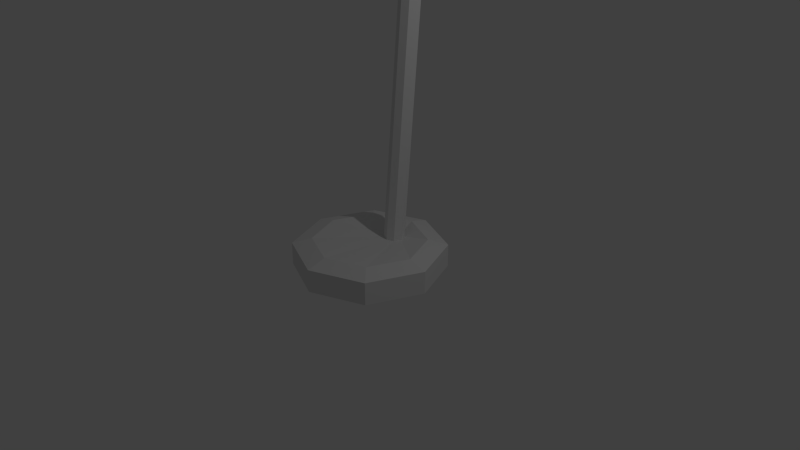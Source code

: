 # Source: luminaria.blend  (saved by Blender 2.71.0; exported with 4.5.12 LTS)
import bpy
from mathutils import Matrix  # noqa: F401  (used for matrix-valued properties, if any)

bpy.ops.wm.read_factory_settings(use_empty=True)
scene = bpy.context.scene
scene.name = 'Scene'

# ---- collections
col_collection_1 = bpy.data.collections.new('Collection 1'); scene.collection.children.link(col_collection_1)

# ---- world
world_world = bpy.data.worlds.new('World'); scene.world = world_world
world_world.color = (0.05088, 0.05088, 0.05088)
world_world.use_sun_shadow = False
world_world.sun_shadow_jitter_overblur = 0.0
world_world.cycles.sampling_method = 'MANUAL'
world_world.cycles.sample_map_resolution = 256

# ---- cameras
cam_camera = bpy.data.cameras.new('Camera')
cam_camera.clip_end = 100.0
cam_camera.lens = 35.0
cam_camera.sensor_width = 32.0
cam_camera.sensor_height = 18.0
cam_camera.ortho_scale = 7.314
cam_camera.dof.focus_distance = 0.0
cam_camera.dof.aperture_fstop = 128.0

# ---- lights
light_lamp = bpy.data.lights.new('Lamp', 'POINT')
light_lamp.transmission_factor = 0.0
light_lamp.cutoff_distance = 30.0
light_lamp.energy = 100.0
light_lamp.shadow_buffer_clip_start = 1.001
light_lamp.shadow_soft_size = 0.1
light_lamp.shadow_maximum_resolution = 0.006
light_lamp.use_absolute_resolution = True
light_lamp.cycles.use_multiple_importance_sampling = False

# ---- meshes
me_cylinder = bpy.data.meshes.new('Cylinder')
me_cylinder.from_pydata([(0.0178, 0.5576, -0.7177), (0.0178, 1.0, 1.0), (0.1135, 0.5179, -0.7177), (0.7249, 0.7071, 1.0), (0.1532, 0.4222, -0.7177), (1.018, -4.371e-08, 1.0), (0.1135, 0.3265, -0.7177), (0.7249, -0.7071, 1.0), (0.0178, 0.2869, -0.7177), (0.0178, -1.0, 1.0), (-0.07791, 0.3265, -0.7177), (-0.6893, -0.7071, 1.0), (-0.1176, 0.4222, -0.7177), (-0.9822, 1.192e-08, 1.0), (-0.07791, 0.5179, -0.7177), (-0.6893, 0.7071, 1.0), (0.0178, 1.0, -1.0), (0.7249, 0.7071, -1.0), (1.018, -4.371e-08, -1.0), (0.7249, -0.7071, -1.0), (0.0178, -1.0, -1.0), (-0.6893, -0.7071, -1.0), (-0.9822, 1.192e-08, -1.0), (-0.6893, 0.7071, -1.0), (0.0178, 0.7405, -1.478), (0.5414, 0.5236, -1.478), (0.7583, -3.953e-08, -1.478), (0.5414, -0.5236, -1.478), (0.0178, -0.7405, -1.478), (-0.5058, -0.5236, -1.478), (-0.7227, 1.192e-08, -1.478), (-0.5058, 0.5236, -1.478), (0.0178, 0.9251, -29.24), (0.1135, 0.8854, -29.24), (0.1532, 0.7897, -29.24), (0.1135, 0.694, -29.24), (0.0178, 0.6544, -29.24), (-0.07791, 0.694, -29.24), (-0.1176, 0.7897, -29.24), (-0.07791, 0.8854, -29.24), (-0.3281, 0.9139, -30.02), (-0.2324, 0.8775, -29.91), (-0.1927, 0.7897, -29.66), (-0.2324, 0.702, -29.41), (-0.3281, 0.6656, -29.3), (-0.4238, 0.702, -29.41), (-0.4634, 0.7897, -29.66), (-0.4238, 0.8775, -29.91), (-0.3281, -1.048, -59.81), (-0.2324, -1.084, -59.71), (-0.1927, -1.172, -59.45), (-0.2324, -1.26, -59.2), (-0.3281, -1.296, -59.1), (-0.4238, -1.26, -59.2), (-0.4634, -1.172, -59.45), (-0.4238, -1.084, -59.71), (-0.5315, 0.7897, -30.29), (-0.5005, 0.7897, -31.33), (-0.5315, 0.8435, -30.2), (-0.5005, 0.9909, -30.78), (-0.5315, 0.9244, -29.45), (-0.5005, 1.074, -29.45), (-0.5315, 0.8435, -28.71), (-0.5005, 0.9909, -28.12), (-0.5315, 0.7897, -28.62), (-0.5005, 0.7897, -27.57), (-0.5315, 0.736, -28.71), (-0.5005, 0.5886, -28.12), (-0.5315, 0.655, -29.45), (-0.5005, 0.5052, -29.45), (-0.5315, 0.736, -30.2), (-0.5005, 0.5886, -30.78), (0.1852, 0.7897, -31.33), (0.2221, 0.7897, -30.28), (0.2221, 0.8377, -30.2), (0.1852, 0.9909, -30.78), (0.2221, 0.9186, -29.45), (0.1852, 1.074, -29.45), (0.2221, 0.8377, -28.71), (0.1852, 0.9909, -28.12), (0.2221, 0.7897, -28.63), (0.1852, 0.7897, -27.57), (0.2221, 0.7418, -28.71), (0.1852, 0.5886, -28.12), (0.2221, 0.6609, -29.45), (0.1852, 0.5052, -29.45), (0.2221, 0.7418, -30.2), (0.1852, 0.5886, -30.78), (-0.5571, 0.9349, -30.58), (-0.5571, 0.7897, -30.91), (-0.5571, 1.018, -29.45), (-0.5571, 0.9349, -28.33), (-0.5571, 0.7897, -27.99), (-0.5571, 0.6446, -28.33), (-0.5571, 0.562, -29.45), (-0.5571, 0.6446, -30.58), (0.2477, 0.7897, -30.9), (0.2477, 0.9291, -30.57), (0.2477, 1.012, -29.45), (0.2477, 0.9291, -28.33), (0.2477, 0.7897, -28.01), (0.2477, 0.6504, -28.33), (0.2477, 0.5678, -29.45), (0.2477, 0.6504, -30.57), (-0.1647, 0.7897, -31.33), (-0.1506, 0.7897, -31.33), (-0.1506, 0.9909, -30.78), (-0.1647, 0.9909, -30.78), (-0.1647, 0.5886, -30.78), (-0.1506, 0.5886, -30.78), (-0.1506, 1.074, -29.45), (-0.1647, 1.074, -29.45), (-0.1506, 0.9909, -28.12), (-0.1647, 0.9909, -28.12), (-0.1506, 0.7897, -27.57), (-0.1647, 0.7897, -27.57), (-0.1506, 0.5886, -28.12), (-0.1647, 0.5886, -28.12), (-0.1506, 0.5052, -29.45), (-0.1647, 0.5052, -29.45), (-0.1643, 0.7897, -31.22), (-0.151, 0.7897, -31.22), (-0.151, 0.9792, -30.71), (-0.1643, 0.9792, -30.71), (-0.1643, 0.6002, -30.71), (-0.151, 0.6002, -30.71), (-0.151, 1.058, -29.45), (-0.1643, 1.058, -29.45), (-0.151, 0.9792, -28.2), (-0.1643, 0.9792, -28.2), (-0.151, 0.7897, -27.68), (-0.1643, 0.7897, -27.68), (-0.151, 0.6002, -28.2), (-0.1643, 0.6002, -28.2), (-0.151, 0.5217, -29.45), (-0.1643, 0.5217, -29.45), (-0.3281, -1.214, -66.66), (-0.3281, -1.973, -64.32), (0.04715, -1.148, -65.73), (0.04715, -1.907, -63.39), (0.2026, -0.9893, -63.48), (0.2026, -1.748, -61.14), (0.04715, -0.8306, -61.24), (0.04715, -1.59, -58.89), (-0.3281, -0.7649, -60.31), (-0.3281, -1.524, -57.96), (-0.7033, -0.8306, -61.24), (-0.7033, -1.59, -58.89), (-0.8587, -0.9893, -63.48), (-0.8587, -1.748, -61.14), (-0.7033, -1.148, -65.73), (-0.7033, -1.907, -63.39), (-0.3281, -0.8987, -66.04), (-0.107, -0.86, -65.49), (-0.01549, -0.7665, -64.17), (-0.107, -0.673, -62.85), (-0.3281, -0.6343, -62.3), (-0.5491, -0.673, -62.85), (-0.6407, -0.7665, -64.17), (-0.5491, -0.86, -65.49), (0.2176, -2.197, -63.74), (-0.3281, -2.293, -65.09), (0.4436, -1.967, -60.47), (0.2176, -1.736, -57.2), (-0.3281, -1.64, -55.85), (-0.8737, -1.736, -57.2), (-1.1, -1.967, -60.47), (-0.8737, -2.197, -63.74), (0.3631, -3.314, -61.35), (-0.3281, -3.435, -63.06), (0.6494, -3.021, -57.21), (0.3631, -2.729, -53.07), (-0.3281, -2.608, -51.36), (-1.019, -2.729, -53.07), (-1.306, -3.021, -57.21), (-1.019, -3.314, -61.35), (-0.3281, -2.315, -52.26), (-1.306, -2.728, -58.12), (-0.3281, -3.142, -63.97), (0.3637, -3.021, -62.26), (-0.3281, -3.017, -60.99), (0.3637, -2.436, -53.97), (-1.02, -2.436, -53.97), (-1.02, -3.021, -62.26), (-1.062, -3.331, -61.61), (-0.3281, -3.267, -56.46), (-0.1885, -3.29, -57.41), (-0.07017, -3.239, -58.43), (0.008901, -3.121, -59.37), (0.03667, -2.953, -60.09), (0.008901, -2.763, -60.47), (-0.1052, -2.052, -61.83), (-0.1533, -1.898, -61.96), (-1.366, -3.021, -57.21), (-1.062, -2.71, -52.82), (-0.1307, -3.231, -56.57), (0.03667, -3.13, -56.89), (0.1485, -2.978, -57.35), (0.1878, -2.799, -57.9), (0.1485, -2.62, -58.46), (-0.01288, -1.958, -60.5), (-0.08096, -1.824, -60.91), (-0.3281, -1.732, -61.19), (-0.3281, -2.582, -51.0), (-0.1885, -3.172, -55.74), (-0.07017, -3.021, -55.34), (0.008901, -2.836, -55.34), (0.03667, -2.645, -55.72), (0.008901, -2.478, -56.44), (-0.1052, -1.864, -59.16), (-0.1533, -1.75, -59.86), (0.4061, -2.71, -52.82), (0.7102, -3.021, -57.21), (-0.3281, -3.148, -55.39), (-0.3281, -2.976, -54.7), (-0.3281, -2.777, -54.5), (-0.3281, -2.581, -54.82), (-0.3281, -2.419, -55.6), (-0.3281, -1.825, -58.61), (-0.3281, -1.72, -59.43), (-0.3281, -3.46, -63.43), (0.4061, -3.331, -61.61), (-0.4677, -3.172, -55.74), (-0.586, -3.021, -55.34), (-0.6651, -2.836, -55.34), (-0.6928, -2.645, -55.72), (-0.6651, -2.478, -56.44), (-0.551, -1.864, -59.16), (-0.5028, -1.75, -59.86), (0.5929, -2.694, -58.22), (0.3232, -2.97, -62.12), (-0.5255, -3.231, -56.57), (-0.6928, -3.13, -56.89), (-0.8047, -2.978, -57.35), (-0.8439, -2.799, -57.9), (-0.8047, -2.62, -58.46), (-0.6433, -1.958, -60.5), (-0.5752, -1.824, -60.91), (-0.3281, -2.305, -52.71), (0.3232, -2.419, -54.32), (-0.4677, -3.29, -57.41), (-0.586, -3.239, -58.43), (-0.6651, -3.121, -59.37), (-0.6928, -2.953, -60.09), (-0.6651, -2.763, -60.47), (-0.551, -2.052, -61.83), (-0.5028, -1.898, -61.96), (-1.249, -2.694, -58.22), (-0.9793, -2.419, -54.32), (-0.3281, -3.315, -57.76), (-0.3281, -3.284, -59.07), (-0.3281, -3.18, -60.21), (-0.3281, -3.084, -63.74), (-0.3281, -2.822, -61.31), (-0.3281, -2.091, -62.38), (-0.3281, -1.929, -62.39), (-0.9793, -2.97, -62.12), (0.6502, -2.728, -58.12), (-0.05532, -2.549, -60.66), (-0.1014, -2.37, -60.88), (-0.1016, -2.199, -61.41), (0.05767, -2.434, -59.03), (-0.007457, -2.274, -59.52), (-0.007726, -2.103, -60.05), (-0.05532, -2.318, -57.4), (-0.1014, -2.178, -58.17), (-0.1016, -2.007, -58.69), (-0.3281, -2.271, -56.72), (-0.3281, -2.138, -57.6), (-0.3281, -1.968, -58.13), (-0.6009, -2.318, -57.4), (-0.5548, -2.178, -58.17), (-0.5546, -2.007, -58.69), (-0.7138, -2.434, -59.03), (-0.6487, -2.274, -59.52), (-0.6484, -2.103, -60.05), (-0.6009, -2.549, -60.66), (-0.5548, -2.37, -60.88), (-0.5546, -2.199, -61.41), (-0.3281, -2.597, -61.34), (-0.3281, -2.409, -61.44), (-0.3281, -2.239, -61.97), (-0.3281, -1.22, -57.94), (-0.4238, -1.184, -58.05), (-0.4634, -1.096, -58.3), (-0.4238, -1.008, -58.55), (-0.2324, -1.184, -58.05), (-0.1927, -1.096, -58.3), (-0.2324, -1.008, -58.55), (-0.3281, -0.9721, -58.66), (-0.3281, -1.021, -60.11), (-0.202, -1.069, -59.97), (-0.1498, -1.184, -59.64), (-0.202, -1.3, -59.3), (-0.3281, -1.348, -59.17), (-0.4541, -1.3, -59.3), (-0.5064, -1.184, -59.64), (-0.4541, -1.069, -59.97), (-0.4541, -0.9987, -58.91), (-0.4541, -1.23, -58.24), (-0.202, -1.23, -58.24), (-0.202, -0.9987, -58.91), (-0.3281, -1.278, -58.11), (-0.5064, -1.114, -58.58), (-0.1498, -1.114, -58.58), (-0.3281, -0.9508, -59.05)], [], [(16, 1, 3, 17), (17, 3, 5, 18), (18, 5, 7, 19), (19, 7, 9, 20), (20, 9, 11, 21), (21, 11, 13, 22), (3, 1, 15, 13, 11, 9, 7, 5), (22, 13, 15, 23), (23, 15, 1, 16), (2, 4, 34, 33), (25, 24, 16, 17), (26, 25, 17, 18), (27, 26, 18, 19), (28, 27, 19, 20), (29, 28, 20, 21), (30, 29, 21, 22), (31, 30, 22, 23), (24, 31, 23, 16), (2, 0, 24, 25), (4, 2, 25, 26), (6, 4, 26, 27), (8, 6, 27, 28), (10, 8, 28, 29), (12, 10, 29, 30), (14, 12, 30, 31), (0, 14, 31, 24), (32, 33, 34, 35, 36, 37, 38, 39), (12, 14, 39, 38), (8, 10, 37, 36), (4, 6, 35, 34), (0, 2, 33, 32), (14, 0, 32, 39), (10, 12, 38, 37), (6, 8, 36, 35), (40, 47, 46, 45, 44, 43, 42, 41), (48, 49, 50, 51, 52, 53, 54, 55), (287, 286, 300, 304), (51, 50, 292, 293), (289, 288, 301, 305), (50, 49, 291, 292), (285, 289, 305, 298), (49, 48, 290, 291), (283, 284, 303, 299), (48, 55, 297, 290), (106, 75, 77, 110), (112, 79, 81, 114), (114, 81, 83, 116), (116, 83, 85, 118), (118, 85, 87, 109), (109, 87, 72, 105), (110, 77, 79, 112), (74, 73, 86, 84, 82, 80, 78, 76), (57, 59, 88, 89), (59, 61, 90, 88), (61, 63, 91, 90), (63, 65, 92, 91), (65, 67, 93, 92), (67, 69, 94, 93), (69, 71, 95, 94), (71, 57, 89, 95), (56, 58, 60, 62, 64, 66, 68, 70), (75, 72, 96, 97), (77, 75, 97, 98), (79, 77, 98, 99), (81, 79, 99, 100), (83, 81, 100, 101), (85, 83, 101, 102), (87, 85, 102, 103), (72, 87, 103, 96), (105, 72, 75, 106), (58, 56, 89, 88), (60, 58, 88, 90), (62, 60, 90, 91), (64, 62, 91, 92), (66, 64, 92, 93), (68, 66, 93, 94), (70, 68, 94, 95), (56, 70, 95, 89), (73, 74, 97, 96), (74, 76, 98, 97), (76, 78, 99, 98), (78, 80, 100, 99), (80, 82, 101, 100), (82, 84, 102, 101), (84, 86, 103, 102), (86, 73, 96, 103), (57, 104, 107, 59), (104, 108, 124, 120), (61, 111, 113, 63), (114, 116, 132, 130), (71, 108, 104, 57), (110, 112, 128, 126), (69, 119, 108, 71), (117, 115, 131, 133), (67, 117, 119, 69), (113, 111, 127, 129), (65, 115, 117, 67), (116, 118, 134, 132), (63, 113, 115, 65), (105, 106, 122, 121), (59, 107, 111, 61), (119, 117, 133, 135), (120, 121, 122, 123), (127, 126, 128, 129), (124, 125, 121, 120), (135, 134, 125, 124), (133, 132, 134, 135), (131, 130, 132, 133), (129, 128, 130, 131), (123, 122, 126, 127), (115, 113, 129, 131), (109, 105, 121, 125), (112, 114, 130, 128), (108, 119, 135, 124), (111, 107, 123, 127), (118, 109, 125, 134), (107, 104, 120, 123), (106, 110, 126, 122), (136, 138, 139, 137), (138, 140, 141, 139), (140, 142, 143, 141), (142, 144, 145, 143), (144, 146, 147, 145), (146, 148, 149, 147), (141, 162, 160, 139), (148, 150, 151, 149), (150, 136, 137, 151), (146, 157, 158, 148), (152, 159, 158, 157, 156, 155, 154, 153), (142, 155, 156, 144), (148, 158, 159, 150), (138, 153, 154, 140), (144, 156, 157, 146), (150, 159, 152, 136), (136, 152, 153, 138), (140, 154, 155, 142), (174, 193, 184, 175), (147, 165, 164, 145), (137, 161, 167, 151), (139, 160, 161, 137), (143, 163, 162, 141), (149, 166, 165, 147), (145, 164, 163, 143), (151, 167, 166, 149), (247, 177, 182, 248), (173, 194, 193, 174), (238, 176, 181, 239), (172, 203, 194, 173), (171, 211, 203, 172), (252, 178, 183, 256), (170, 212, 211, 171), (255, 192, 191, 254), (253, 190, 189, 180), (251, 188, 187, 250), (249, 186, 185), (202, 192, 255), (279, 258, 190, 253), (180, 189, 188, 251), (250, 187, 186, 249), (186, 195, 185), (202, 201, 192), (258, 261, 199, 190), (189, 198, 197, 188), (187, 196, 195, 186), (192, 201, 200, 191), (190, 199, 198, 189), (188, 197, 196, 187), (261, 264, 208, 199), (198, 207, 206, 197), (196, 205, 204, 195), (201, 210, 209, 200), (199, 208, 207, 198), (197, 206, 205, 196), (195, 204, 185), (202, 210, 201), (210, 219, 218, 209), (208, 217, 216, 207), (206, 215, 214, 205), (204, 213, 185), (202, 219, 210), (264, 267, 217, 208), (207, 216, 215, 206), (205, 214, 213, 204), (217, 226, 225, 216), (215, 224, 223, 214), (213, 222, 185), (202, 228, 219), (267, 270, 226, 217), (216, 225, 224, 215), (214, 223, 222, 213), (219, 228, 227, 218), (202, 237, 228), (270, 273, 235, 226), (225, 234, 233, 224), (223, 232, 231, 222), (228, 237, 236, 227), (226, 235, 234, 225), (224, 233, 232, 223), (222, 231, 185), (234, 243, 242, 233), (232, 241, 240, 231), (237, 246, 245, 236), (235, 244, 243, 234), (233, 242, 241, 232), (231, 240, 185), (202, 246, 237), (273, 276, 244, 235), (246, 255, 254, 245), (244, 253, 180, 243), (242, 251, 250, 241), (240, 249, 185), (202, 255, 246), (276, 279, 253, 244), (243, 180, 251, 242), (241, 250, 249, 240), (160, 230, 252, 161), (163, 239, 229, 162), (165, 248, 238, 164), (167, 256, 247, 166), (162, 229, 230, 160), (164, 238, 239, 163), (166, 247, 248, 165), (161, 252, 256, 167), (178, 220, 184, 183), (177, 193, 194, 182), (176, 203, 211, 181), (257, 212, 221, 179), (183, 184, 193, 177), (182, 194, 203, 176), (181, 211, 212, 257), (179, 221, 220, 178), (229, 257, 179, 230), (256, 183, 177, 247), (175, 184, 220, 169), (239, 181, 257, 229), (169, 220, 221, 168), (248, 182, 176, 238), (230, 179, 178, 252), (168, 221, 212, 170), (245, 254, 281, 278), (278, 281, 280, 277), (277, 280, 279, 276), (236, 245, 278, 275), (275, 278, 277, 274), (274, 277, 276, 273), (227, 236, 275, 272), (272, 275, 274, 271), (271, 274, 273, 270), (218, 227, 272, 269), (269, 272, 271, 268), (268, 271, 270, 267), (209, 218, 269, 266), (266, 269, 268, 265), (265, 268, 267, 264), (200, 209, 266, 263), (263, 266, 265, 262), (262, 265, 264, 261), (191, 200, 263, 260), (260, 263, 262, 259), (259, 262, 261, 258), (254, 191, 260, 281), (281, 260, 259, 280), (280, 259, 258, 279), (139, 141, 143, 145, 147, 149, 151, 137), (41, 42, 287, 288), (43, 44, 282, 286), (45, 46, 284, 283), (47, 40, 289, 285), (40, 41, 288, 289), (42, 43, 286, 287), (44, 45, 283, 282), (46, 47, 285, 284), (303, 298, 297, 296), (302, 299, 295, 294), (304, 300, 293, 292), (305, 301, 291, 290), (298, 305, 290, 297), (299, 303, 296, 295), (300, 302, 294, 293), (301, 304, 292, 291), (52, 51, 293, 294), (282, 283, 299, 302), (53, 52, 294, 295), (284, 285, 298, 303), (54, 53, 295, 296), (288, 287, 304, 301), (55, 54, 296, 297), (286, 282, 302, 300)])
me_cylinder.use_remesh_preserve_volume = False
me_cylinder.use_remesh_preserve_attributes = False
me_cylinder.use_mirror_vertex_groups = False
me_cylinder.update()

# ---- objects
ob_cylinder = bpy.data.objects.new('Cylinder', me_cylinder)
ob_lamp = bpy.data.objects.new('Lamp', light_lamp)
ob_camera = bpy.data.objects.new('Camera', cam_camera)

# ---- transforms, parenting, visibility, modifiers, constraints
ob_cylinder.location = (0.0, 0.0, 0.0)
ob_cylinder.scale = (1.0, 1.0, -0.1513)
ob_cylinder.lineart.crease_threshold = 0.0
ob_lamp.location = (4.076, 1.005, 5.904)
ob_lamp.rotation_euler = (0.6503, 0.05522, 1.866)
ob_lamp.lock_rotations_4d = False
ob_lamp.empty_display_type = 'ARROWS'
ob_lamp.color = (0.0, 0.0, 0.0, 0.0)
ob_lamp.lineart.crease_threshold = 0.0
ob_camera.location = (7.481, -6.508, 5.344)
ob_camera.rotation_euler = (1.109, 0.0, 0.8149)
ob_camera.lock_rotations_4d = False
ob_camera.empty_display_type = 'ARROWS'
ob_camera.color = (0.0, 0.0, 0.0, 0.0)
ob_camera.display_type = 'WIRE'
ob_camera.lineart.crease_threshold = 0.0

# ---- collection membership
col_collection_1.objects.link(ob_cylinder)
col_collection_1.objects.link(ob_lamp)
col_collection_1.objects.link(ob_camera)

# ---- scene / render settings (as saved in the file)
scene.camera = ob_camera
scene.frame_start = 1; scene.frame_end = 250; scene.frame_set(10)
scene.render.engine = 'BLENDER_EEVEE_NEXT'
scene.render.resolution_percentage = 50
scene.render.dither_intensity = 0.0
scene.cycles.use_denoising = False
scene.cycles.samples = 10
scene.cycles.sampling_pattern = 'TABULATED_SOBOL'
scene.cycles.light_sampling_threshold = 0.0
scene.cycles.use_adaptive_sampling = False
scene.cycles.use_light_tree = False
scene.cycles.blur_glossy = 0.0
scene.cycles.volume_bounces = 1
scene.cycles.pixel_filter_type = 'GAUSSIAN'
scene.cycles.sample_clamp_indirect = 0.0
scene.view_settings.view_transform = 'Standard'
bpy.context.view_layer.update()
